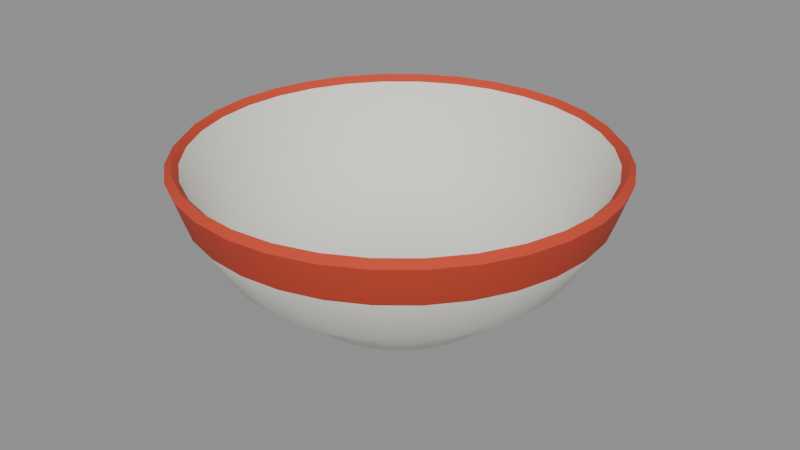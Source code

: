 # Source: kingyo_bowl.blend  (saved by Blender 5.1.30; exported with 4.5.12 LTS)
import bpy
from mathutils import Matrix  # noqa: F401  (used for matrix-valued properties, if any)

bpy.ops.wm.read_factory_settings(use_empty=True)
scene = bpy.context.scene
scene.name = 'Scene'

# ---- materials (node trees are filled in below, after node groups)
mat_bowl_white = bpy.data.materials.new('bowl_white')
mat_bowl_white.diffuse_color = (0.8879, 0.8632, 0.807, 1.0)
mat_bowl_red = bpy.data.materials.new('bowl_red')
mat_bowl_red.diffuse_color = (0.5841, 0.05613, 0.02519, 1.0)
mat_bowl_inside = bpy.data.materials.new('bowl_inside')
mat_bowl_inside.diffuse_color = (0.7913, 0.7682, 0.7011, 1.0)

# ---- material node trees
mat_bowl_white.use_nodes = True; mat_bowl_white.node_tree.nodes.clear()
_N = mat_bowl_white.node_tree.nodes; _L = mat_bowl_white.node_tree.links
n0 = _N.new('ShaderNodeBsdfPrincipled'); n0.name = 'Principled BSDF'; n0.location = (-200, 100)
n0.inputs[0].default_value = (0.8879, 0.8632, 0.807, 1.0)
n0.inputs[2].default_value = 0.9
n1 = _N.new('ShaderNodeOutputMaterial'); n1.name = 'Material Output'; n1.location = (200, 100)
_L.new(n0.outputs[0], n1.inputs[0])
n1.is_active_output = True
mat_bowl_red.use_nodes = True; mat_bowl_red.node_tree.nodes.clear()
_N = mat_bowl_red.node_tree.nodes; _L = mat_bowl_red.node_tree.links
n0 = _N.new('ShaderNodeBsdfPrincipled'); n0.name = 'Principled BSDF'; n0.location = (-200, 100)
n0.inputs[0].default_value = (0.5841, 0.05613, 0.02519, 1.0)
n0.inputs[2].default_value = 0.9
n1 = _N.new('ShaderNodeOutputMaterial'); n1.name = 'Material Output'; n1.location = (200, 100)
_L.new(n0.outputs[0], n1.inputs[0])
n1.is_active_output = True
mat_bowl_inside.use_nodes = True; mat_bowl_inside.node_tree.nodes.clear()
_N = mat_bowl_inside.node_tree.nodes; _L = mat_bowl_inside.node_tree.links
n0 = _N.new('ShaderNodeBsdfPrincipled'); n0.name = 'Principled BSDF'; n0.location = (-200, 100)
n0.inputs[0].default_value = (0.7913, 0.7682, 0.7011, 1.0)
n0.inputs[2].default_value = 0.9
n1 = _N.new('ShaderNodeOutputMaterial'); n1.name = 'Material Output'; n1.location = (200, 100)
_L.new(n0.outputs[0], n1.inputs[0])
n1.is_active_output = True

# ---- meshes
me_bowl = bpy.data.meshes.new('bowl')
me_bowl.from_pydata([(0.03, 0.0, 0.0), (0.02942, 0.005853, 0.0), (0.02772, 0.01148, 0.0), (0.02494, 0.01667, 0.0), (0.02121, 0.02121, 0.0), (0.01667, 0.02494, 0.0), (0.01148, 0.02772, 0.0), (0.005853, 0.02942, 0.0), (1.837e-18, 0.03, 0.0), (-0.005853, 0.02942, 0.0), (-0.01148, 0.02772, 0.0), (-0.01667, 0.02494, 0.0), (-0.02121, 0.02121, 0.0), (-0.02494, 0.01667, 0.0), (-0.02772, 0.01148, 0.0), (-0.02942, 0.005853, 0.0), (-0.03, 3.674e-18, 0.0), (-0.02942, -0.005853, 0.0), (-0.02772, -0.01148, 0.0), (-0.02494, -0.01667, 0.0), (-0.02121, -0.02121, 0.0), (-0.01667, -0.02494, 0.0), (-0.01148, -0.02772, 0.0), (-0.005853, -0.02942, 0.0), (-5.511e-18, -0.03, 0.0), (0.005853, -0.02942, 0.0), (0.01148, -0.02772, 0.0), (0.01667, -0.02494, 0.0), (0.02121, -0.02121, 0.0), (0.02494, -0.01667, 0.0), (0.02772, -0.01148, 0.0), (0.02942, -0.005853, 0.0), (0.034, 0.0, 0.004), (0.03335, 0.006633, 0.004), (0.03141, 0.01301, 0.004), (0.02827, 0.01889, 0.004), (0.02404, 0.02404, 0.004), (0.01889, 0.02827, 0.004), (0.01301, 0.03141, 0.004), (0.006633, 0.03335, 0.004), (2.082e-18, 0.034, 0.004), (-0.006633, 0.03335, 0.004), (-0.01301, 0.03141, 0.004), (-0.01889, 0.02827, 0.004), (-0.02404, 0.02404, 0.004), (-0.02827, 0.01889, 0.004), (-0.03141, 0.01301, 0.004), (-0.03335, 0.006633, 0.004), (-0.034, 4.164e-18, 0.004), (-0.03335, -0.006633, 0.004), (-0.03141, -0.01301, 0.004), (-0.02827, -0.01889, 0.004), (-0.02404, -0.02404, 0.004), (-0.01889, -0.02827, 0.004), (-0.01301, -0.03141, 0.004), (-0.006633, -0.03335, 0.004), (-6.246e-18, -0.034, 0.004), (0.006633, -0.03335, 0.004), (0.01301, -0.03141, 0.004), (0.01889, -0.02827, 0.004), (0.02404, -0.02404, 0.004), (0.02827, -0.01889, 0.004), (0.03141, -0.01301, 0.004), (0.03335, -0.006633, 0.004), (0.052, 0.0, 0.018), (0.051, 0.01014, 0.018), (0.04804, 0.0199, 0.018), (0.04324, 0.02889, 0.018), (0.03677, 0.03677, 0.018), (0.02889, 0.04324, 0.018), (0.0199, 0.04804, 0.018), (0.01014, 0.051, 0.018), (3.184e-18, 0.052, 0.018), (-0.01014, 0.051, 0.018), (-0.0199, 0.04804, 0.018), (-0.02889, 0.04324, 0.018), (-0.03677, 0.03677, 0.018), (-0.04324, 0.02889, 0.018), (-0.04804, 0.0199, 0.018), (-0.051, 0.01014, 0.018), (-0.052, 6.368e-18, 0.018), (-0.051, -0.01014, 0.018), (-0.04804, -0.0199, 0.018), (-0.04324, -0.02889, 0.018), (-0.03677, -0.03677, 0.018), (-0.02889, -0.04324, 0.018), (-0.0199, -0.04804, 0.018), (-0.01014, -0.051, 0.018), (-9.552e-18, -0.052, 0.018), (0.01014, -0.051, 0.018), (0.0199, -0.04804, 0.018), (0.02889, -0.04324, 0.018), (0.03677, -0.03677, 0.018), (0.04324, -0.02889, 0.018), (0.04804, -0.0199, 0.018), (0.051, -0.01014, 0.018), (0.062, 0.0, 0.034), (0.06081, 0.0121, 0.034), (0.05728, 0.02373, 0.034), (0.05155, 0.03445, 0.034), (0.04384, 0.04384, 0.034), (0.03445, 0.05155, 0.034), (0.02373, 0.05728, 0.034), (0.0121, 0.06081, 0.034), (3.796e-18, 0.062, 0.034), (-0.0121, 0.06081, 0.034), (-0.02373, 0.05728, 0.034), (-0.03445, 0.05155, 0.034), (-0.04384, 0.04384, 0.034), (-0.05155, 0.03445, 0.034), (-0.05728, 0.02373, 0.034), (-0.06081, 0.0121, 0.034), (-0.062, 7.593e-18, 0.034), (-0.06081, -0.0121, 0.034), (-0.05728, -0.02373, 0.034), (-0.05155, -0.03445, 0.034), (-0.04384, -0.04384, 0.034), (-0.03445, -0.05155, 0.034), (-0.02373, -0.05728, 0.034), (-0.0121, -0.06081, 0.034), (-1.139e-17, -0.062, 0.034), (0.0121, -0.06081, 0.034), (0.02373, -0.05728, 0.034), (0.03445, -0.05155, 0.034), (0.04384, -0.04384, 0.034), (0.05155, -0.03445, 0.034), (0.05728, -0.02373, 0.034), (0.06081, -0.0121, 0.034), (0.066, 0.0, 0.046), (0.06473, 0.01288, 0.046), (0.06098, 0.02526, 0.046), (0.05488, 0.03667, 0.046), (0.04667, 0.04667, 0.046), (0.03667, 0.05488, 0.046), (0.02526, 0.06098, 0.046), (0.01288, 0.06473, 0.046), (4.041e-18, 0.066, 0.046), (-0.01288, 0.06473, 0.046), (-0.02526, 0.06098, 0.046), (-0.03667, 0.05488, 0.046), (-0.04667, 0.04667, 0.046), (-0.05488, 0.03667, 0.046), (-0.06098, 0.02526, 0.046), (-0.06473, 0.01288, 0.046), (-0.066, 8.083e-18, 0.046), (-0.06473, -0.01288, 0.046), (-0.06098, -0.02526, 0.046), (-0.05488, -0.03667, 0.046), (-0.04667, -0.04667, 0.046), (-0.03667, -0.05488, 0.046), (-0.02526, -0.06098, 0.046), (-0.01288, -0.06473, 0.046), (-1.212e-17, -0.066, 0.046), (0.01288, -0.06473, 0.046), (0.02526, -0.06098, 0.046), (0.03667, -0.05488, 0.046), (0.04667, -0.04667, 0.046), (0.05488, -0.03667, 0.046), (0.06098, -0.02526, 0.046), (0.06473, -0.01288, 0.046), (0.064, 0.0, 0.048), (0.06277, 0.01249, 0.048), (0.05913, 0.02449, 0.048), (0.05321, 0.03556, 0.048), (0.04525, 0.04525, 0.048), (0.03556, 0.05321, 0.048), (0.02449, 0.05913, 0.048), (0.01249, 0.06277, 0.048), (3.919e-18, 0.064, 0.048), (-0.01249, 0.06277, 0.048), (-0.02449, 0.05913, 0.048), (-0.03556, 0.05321, 0.048), (-0.04525, 0.04525, 0.048), (-0.05321, 0.03556, 0.048), (-0.05913, 0.02449, 0.048), (-0.06277, 0.01249, 0.048), (-0.064, 7.838e-18, 0.048), (-0.06277, -0.01249, 0.048), (-0.05913, -0.02449, 0.048), (-0.05321, -0.03556, 0.048), (-0.04525, -0.04525, 0.048), (-0.03556, -0.05321, 0.048), (-0.02449, -0.05913, 0.048), (-0.01249, -0.06277, 0.048), (-1.176e-17, -0.064, 0.048), (0.01249, -0.06277, 0.048), (0.02449, -0.05913, 0.048), (0.03556, -0.05321, 0.048), (0.04525, -0.04525, 0.048), (0.05321, -0.03556, 0.048), (0.05913, -0.02449, 0.048), (0.06277, -0.01249, 0.048), (0.062, 0.0, 0.046), (0.06081, 0.0121, 0.046), (0.05728, 0.02373, 0.046), (0.05155, 0.03445, 0.046), (0.04384, 0.04384, 0.046), (0.03445, 0.05155, 0.046), (0.02373, 0.05728, 0.046), (0.0121, 0.06081, 0.046), (3.796e-18, 0.062, 0.046), (-0.0121, 0.06081, 0.046), (-0.02373, 0.05728, 0.046), (-0.03445, 0.05155, 0.046), (-0.04384, 0.04384, 0.046), (-0.05155, 0.03445, 0.046), (-0.05728, 0.02373, 0.046), (-0.06081, 0.0121, 0.046), (-0.062, 7.593e-18, 0.046), (-0.06081, -0.0121, 0.046), (-0.05728, -0.02373, 0.046), (-0.05155, -0.03445, 0.046), (-0.04384, -0.04384, 0.046), (-0.03445, -0.05155, 0.046), (-0.02373, -0.05728, 0.046), (-0.0121, -0.06081, 0.046), (-1.139e-17, -0.062, 0.046), (0.0121, -0.06081, 0.046), (0.02373, -0.05728, 0.046), (0.03445, -0.05155, 0.046), (0.04384, -0.04384, 0.046), (0.05155, -0.03445, 0.046), (0.05728, -0.02373, 0.046), (0.06081, -0.0121, 0.046), (0.058, 0.0, 0.034), (0.05689, 0.01132, 0.034), (0.05359, 0.0222, 0.034), (0.04823, 0.03222, 0.034), (0.04101, 0.04101, 0.034), (0.03222, 0.04823, 0.034), (0.0222, 0.05359, 0.034), (0.01132, 0.05689, 0.034), (3.551e-18, 0.058, 0.034), (-0.01132, 0.05689, 0.034), (-0.0222, 0.05359, 0.034), (-0.03222, 0.04823, 0.034), (-0.04101, 0.04101, 0.034), (-0.04823, 0.03222, 0.034), (-0.05359, 0.0222, 0.034), (-0.05689, 0.01132, 0.034), (-0.058, 7.103e-18, 0.034), (-0.05689, -0.01132, 0.034), (-0.05359, -0.0222, 0.034), (-0.04823, -0.03222, 0.034), (-0.04101, -0.04101, 0.034), (-0.03222, -0.04823, 0.034), (-0.0222, -0.05359, 0.034), (-0.01132, -0.05689, 0.034), (-1.065e-17, -0.058, 0.034), (0.01132, -0.05689, 0.034), (0.0222, -0.05359, 0.034), (0.03222, -0.04823, 0.034), (0.04101, -0.04101, 0.034), (0.04823, -0.03222, 0.034), (0.05359, -0.0222, 0.034), (0.05689, -0.01132, 0.034), (0.048, 0.0, 0.02), (0.04708, 0.009364, 0.02), (0.04435, 0.01837, 0.02), (0.03991, 0.02667, 0.02), (0.03394, 0.03394, 0.02), (0.02667, 0.03991, 0.02), (0.01837, 0.04435, 0.02), (0.009364, 0.04708, 0.02), (2.939e-18, 0.048, 0.02), (-0.009364, 0.04708, 0.02), (-0.01837, 0.04435, 0.02), (-0.02667, 0.03991, 0.02), (-0.03394, 0.03394, 0.02), (-0.03991, 0.02667, 0.02), (-0.04435, 0.01837, 0.02), (-0.04708, 0.009364, 0.02), (-0.048, 5.878e-18, 0.02), (-0.04708, -0.009364, 0.02), (-0.04435, -0.01837, 0.02), (-0.03991, -0.02667, 0.02), (-0.03394, -0.03394, 0.02), (-0.02667, -0.03991, 0.02), (-0.01837, -0.04435, 0.02), (-0.009364, -0.04708, 0.02), (-8.817e-18, -0.048, 0.02), (0.009364, -0.04708, 0.02), (0.01837, -0.04435, 0.02), (0.02667, -0.03991, 0.02), (0.03394, -0.03394, 0.02), (0.03991, -0.02667, 0.02), (0.04435, -0.01837, 0.02), (0.04708, -0.009364, 0.02), (0.03, 0.0, 0.008), (0.02942, 0.005853, 0.008), (0.02772, 0.01148, 0.008), (0.02494, 0.01667, 0.008), (0.02121, 0.02121, 0.008), (0.01667, 0.02494, 0.008), (0.01148, 0.02772, 0.008), (0.005853, 0.02942, 0.008), (1.837e-18, 0.03, 0.008), (-0.005853, 0.02942, 0.008), (-0.01148, 0.02772, 0.008), (-0.01667, 0.02494, 0.008), (-0.02121, 0.02121, 0.008), (-0.02494, 0.01667, 0.008), (-0.02772, 0.01148, 0.008), (-0.02942, 0.005853, 0.008), (-0.03, 3.674e-18, 0.008), (-0.02942, -0.005853, 0.008), (-0.02772, -0.01148, 0.008), (-0.02494, -0.01667, 0.008), (-0.02121, -0.02121, 0.008), (-0.01667, -0.02494, 0.008), (-0.01148, -0.02772, 0.008), (-0.005853, -0.02942, 0.008), (-5.511e-18, -0.03, 0.008), (0.005853, -0.02942, 0.008), (0.01148, -0.02772, 0.008), (0.01667, -0.02494, 0.008), (0.02121, -0.02121, 0.008), (0.02494, -0.01667, 0.008), (0.02772, -0.01148, 0.008), (0.02942, -0.005853, 0.008), (0.0, 0.0, 0.007)], [], [(0, 1, 33, 32), (1, 2, 34, 33), (2, 3, 35, 34), (3, 4, 36, 35), (4, 5, 37, 36), (5, 6, 38, 37), (6, 7, 39, 38), (7, 8, 40, 39), (8, 9, 41, 40), (9, 10, 42, 41), (10, 11, 43, 42), (11, 12, 44, 43), (12, 13, 45, 44), (13, 14, 46, 45), (14, 15, 47, 46), (15, 16, 48, 47), (16, 17, 49, 48), (17, 18, 50, 49), (18, 19, 51, 50), (19, 20, 52, 51), (20, 21, 53, 52), (21, 22, 54, 53), (22, 23, 55, 54), (23, 24, 56, 55), (24, 25, 57, 56), (25, 26, 58, 57), (26, 27, 59, 58), (27, 28, 60, 59), (28, 29, 61, 60), (29, 30, 62, 61), (30, 31, 63, 62), (31, 0, 32, 63), (32, 33, 65, 64), (33, 34, 66, 65), (34, 35, 67, 66), (35, 36, 68, 67), (36, 37, 69, 68), (37, 38, 70, 69), (38, 39, 71, 70), (39, 40, 72, 71), (40, 41, 73, 72), (41, 42, 74, 73), (42, 43, 75, 74), (43, 44, 76, 75), (44, 45, 77, 76), (45, 46, 78, 77), (46, 47, 79, 78), (47, 48, 80, 79), (48, 49, 81, 80), (49, 50, 82, 81), (50, 51, 83, 82), (51, 52, 84, 83), (52, 53, 85, 84), (53, 54, 86, 85), (54, 55, 87, 86), (55, 56, 88, 87), (56, 57, 89, 88), (57, 58, 90, 89), (58, 59, 91, 90), (59, 60, 92, 91), (60, 61, 93, 92), (61, 62, 94, 93), (62, 63, 95, 94), (63, 32, 64, 95), (64, 65, 97, 96), (65, 66, 98, 97), (66, 67, 99, 98), (67, 68, 100, 99), (68, 69, 101, 100), (69, 70, 102, 101), (70, 71, 103, 102), (71, 72, 104, 103), (72, 73, 105, 104), (73, 74, 106, 105), (74, 75, 107, 106), (75, 76, 108, 107), (76, 77, 109, 108), (77, 78, 110, 109), (78, 79, 111, 110), (79, 80, 112, 111), (80, 81, 113, 112), (81, 82, 114, 113), (82, 83, 115, 114), (83, 84, 116, 115), (84, 85, 117, 116), (85, 86, 118, 117), (86, 87, 119, 118), (87, 88, 120, 119), (88, 89, 121, 120), (89, 90, 122, 121), (90, 91, 123, 122), (91, 92, 124, 123), (92, 93, 125, 124), (93, 94, 126, 125), (94, 95, 127, 126), (95, 64, 96, 127), (96, 97, 129, 128), (97, 98, 130, 129), (98, 99, 131, 130), (99, 100, 132, 131), (100, 101, 133, 132), (101, 102, 134, 133), (102, 103, 135, 134), (103, 104, 136, 135), (104, 105, 137, 136), (105, 106, 138, 137), (106, 107, 139, 138), (107, 108, 140, 139), (108, 109, 141, 140), (109, 110, 142, 141), (110, 111, 143, 142), (111, 112, 144, 143), (112, 113, 145, 144), (113, 114, 146, 145), (114, 115, 147, 146), (115, 116, 148, 147), (116, 117, 149, 148), (117, 118, 150, 149), (118, 119, 151, 150), (119, 120, 152, 151), (120, 121, 153, 152), (121, 122, 154, 153), (122, 123, 155, 154), (123, 124, 156, 155), (124, 125, 157, 156), (125, 126, 158, 157), (126, 127, 159, 158), (127, 96, 128, 159), (0, 31, 30, 29, 28, 27, 26, 25, 24, 23, 22, 21, 20, 19, 18, 17, 16, 15, 14, 13, 12, 11, 10, 9, 8, 7, 6, 5, 4, 3, 2, 1), (128, 129, 161, 160), (129, 130, 162, 161), (130, 131, 163, 162), (131, 132, 164, 163), (132, 133, 165, 164), (133, 134, 166, 165), (134, 135, 167, 166), (135, 136, 168, 167), (136, 137, 169, 168), (137, 138, 170, 169), (138, 139, 171, 170), (139, 140, 172, 171), (140, 141, 173, 172), (141, 142, 174, 173), (142, 143, 175, 174), (143, 144, 176, 175), (144, 145, 177, 176), (145, 146, 178, 177), (146, 147, 179, 178), (147, 148, 180, 179), (148, 149, 181, 180), (149, 150, 182, 181), (150, 151, 183, 182), (151, 152, 184, 183), (152, 153, 185, 184), (153, 154, 186, 185), (154, 155, 187, 186), (155, 156, 188, 187), (156, 157, 189, 188), (157, 158, 190, 189), (158, 159, 191, 190), (159, 128, 160, 191), (160, 161, 193, 192), (161, 162, 194, 193), (162, 163, 195, 194), (163, 164, 196, 195), (164, 165, 197, 196), (165, 166, 198, 197), (166, 167, 199, 198), (167, 168, 200, 199), (168, 169, 201, 200), (169, 170, 202, 201), (170, 171, 203, 202), (171, 172, 204, 203), (172, 173, 205, 204), (173, 174, 206, 205), (174, 175, 207, 206), (175, 176, 208, 207), (176, 177, 209, 208), (177, 178, 210, 209), (178, 179, 211, 210), (179, 180, 212, 211), (180, 181, 213, 212), (181, 182, 214, 213), (182, 183, 215, 214), (183, 184, 216, 215), (184, 185, 217, 216), (185, 186, 218, 217), (186, 187, 219, 218), (187, 188, 220, 219), (188, 189, 221, 220), (189, 190, 222, 221), (190, 191, 223, 222), (191, 160, 192, 223), (192, 193, 225, 224), (193, 194, 226, 225), (194, 195, 227, 226), (195, 196, 228, 227), (196, 197, 229, 228), (197, 198, 230, 229), (198, 199, 231, 230), (199, 200, 232, 231), (200, 201, 233, 232), (201, 202, 234, 233), (202, 203, 235, 234), (203, 204, 236, 235), (204, 205, 237, 236), (205, 206, 238, 237), (206, 207, 239, 238), (207, 208, 240, 239), (208, 209, 241, 240), (209, 210, 242, 241), (210, 211, 243, 242), (211, 212, 244, 243), (212, 213, 245, 244), (213, 214, 246, 245), (214, 215, 247, 246), (215, 216, 248, 247), (216, 217, 249, 248), (217, 218, 250, 249), (218, 219, 251, 250), (219, 220, 252, 251), (220, 221, 253, 252), (221, 222, 254, 253), (222, 223, 255, 254), (223, 192, 224, 255), (224, 225, 257, 256), (225, 226, 258, 257), (226, 227, 259, 258), (227, 228, 260, 259), (228, 229, 261, 260), (229, 230, 262, 261), (230, 231, 263, 262), (231, 232, 264, 263), (232, 233, 265, 264), (233, 234, 266, 265), (234, 235, 267, 266), (235, 236, 268, 267), (236, 237, 269, 268), (237, 238, 270, 269), (238, 239, 271, 270), (239, 240, 272, 271), (240, 241, 273, 272), (241, 242, 274, 273), (242, 243, 275, 274), (243, 244, 276, 275), (244, 245, 277, 276), (245, 246, 278, 277), (246, 247, 279, 278), (247, 248, 280, 279), (248, 249, 281, 280), (249, 250, 282, 281), (250, 251, 283, 282), (251, 252, 284, 283), (252, 253, 285, 284), (253, 254, 286, 285), (254, 255, 287, 286), (255, 224, 256, 287), (256, 257, 289, 288), (257, 258, 290, 289), (258, 259, 291, 290), (259, 260, 292, 291), (260, 261, 293, 292), (261, 262, 294, 293), (262, 263, 295, 294), (263, 264, 296, 295), (264, 265, 297, 296), (265, 266, 298, 297), (266, 267, 299, 298), (267, 268, 300, 299), (268, 269, 301, 300), (269, 270, 302, 301), (270, 271, 303, 302), (271, 272, 304, 303), (272, 273, 305, 304), (273, 274, 306, 305), (274, 275, 307, 306), (275, 276, 308, 307), (276, 277, 309, 308), (277, 278, 310, 309), (278, 279, 311, 310), (279, 280, 312, 311), (280, 281, 313, 312), (281, 282, 314, 313), (282, 283, 315, 314), (283, 284, 316, 315), (284, 285, 317, 316), (285, 286, 318, 317), (286, 287, 319, 318), (287, 256, 288, 319), (288, 289, 320), (289, 290, 320), (290, 291, 320), (291, 292, 320), (292, 293, 320), (293, 294, 320), (294, 295, 320), (295, 296, 320), (296, 297, 320), (297, 298, 320), (298, 299, 320), (299, 300, 320), (300, 301, 320), (301, 302, 320), (302, 303, 320), (303, 304, 320), (304, 305, 320), (305, 306, 320), (306, 307, 320), (307, 308, 320), (308, 309, 320), (309, 310, 320), (310, 311, 320), (311, 312, 320), (312, 313, 320), (313, 314, 320), (314, 315, 320), (315, 316, 320), (316, 317, 320), (317, 318, 320), (318, 319, 320), (319, 288, 320)])
me_bowl.polygons.foreach_set('use_smooth', [True] * 321)
me_bowl.polygons.foreach_set('material_index', [0, 0, 0, 0, 0, 0, 0, 0, 0, 0, 0, 0, 0, 0, 0, 0, 0, 0, 0, 0, 0, 0, 0, 0, 0, 0, 0, 0, 0, 0, 0, 0, 0, 0, 0, 0, 0, 0, 0, 0, 0, 0, 0, 0, 0, 0, 0, 0, 0, 0, 0, 0, 0, 0, 0, 0, 0, 0, 0, 0, 0, 0, 0, 0, 0, 0, 0, 0, 0, 0, 0, 0, 0, 0, 0, 0, 0, 0, 0, 0, 0, 0, 0, 0, 0, 0, 0, 0, 0, 0, 0, 0, 0, 0, 0, 0, 1, 1, 1, 1, 1, 1, 1, 1, 1, 1, 1, 1, 1, 1, 1, 1, 1, 1, 1, 1, 1, 1, 1, 1, 1, 1, 1, 1, 1, 1, 1, 1, 0, 1, 1, 1, 1, 1, 1, 1, 1, 1, 1, 1, 1, 1, 1, 1, 1, 1, 1, 1, 1, 1, 1, 1, 1, 1, 1, 1, 1, 1, 1, 1, 1, 1, 1, 1, 1, 1, 1, 1, 1, 1, 1, 1, 1, 1, 1, 1, 1, 1, 1, 1, 1, 1, 1, 1, 1, 1, 1, 1, 1, 1, 1, 1, 1, 2, 2, 2, 2, 2, 2, 2, 2, 2, 2, 2, 2, 2, 2, 2, 2, 2, 2, 2, 2, 2, 2, 2, 2, 2, 2, 2, 2, 2, 2, 2, 2, 2, 2, 2, 2, 2, 2, 2, 2, 2, 2, 2, 2, 2, 2, 2, 2, 2, 2, 2, 2, 2, 2, 2, 2, 2, 2, 2, 2, 2, 2, 2, 2, 2, 2, 2, 2, 2, 2, 2, 2, 2, 2, 2, 2, 2, 2, 2, 2, 2, 2, 2, 2, 2, 2, 2, 2, 2, 2, 2, 2, 2, 2, 2, 2, 2, 2, 2, 2, 2, 2, 2, 2, 2, 2, 2, 2, 2, 2, 2, 2, 2, 2, 2, 2, 2, 2, 2, 2, 2, 2, 2, 2, 2, 2, 2, 2])
_k = set([(128, 129), (128, 159), (129, 130), (130, 131), (131, 132), (132, 133), (133, 134), (134, 135), (135, 136), (136, 137), (137, 138), (138, 139), (139, 140), (140, 141), (141, 142), (142, 143), (143, 144), (144, 145), (145, 146), (146, 147), (147, 148), (148, 149), (149, 150), (150, 151), (151, 152), (152, 153), (153, 154), (154, 155), (155, 156), (156, 157), (157, 158), (158, 159), (160, 161), (160, 191), (161, 162), (162, 163), (163, 164), (164, 165), (165, 166), (166, 167), (167, 168), (168, 169), (169, 170), (170, 171), (171, 172), (172, 173), (173, 174), (174, 175), (175, 176), (176, 177), (177, 178), (178, 179), (179, 180), (180, 181), (181, 182), (182, 183), (183, 184), (184, 185), (185, 186), (186, 187), (187, 188), (188, 189), (189, 190), (190, 191)])
me_bowl.attributes.new('sharp_edge', 'BOOLEAN', 'EDGE').data.foreach_set('value', [ (min(e.vertices), max(e.vertices)) in _k for e in me_bowl.edges])
me_bowl.materials.append(mat_bowl_white)
me_bowl.materials.append(mat_bowl_red)
me_bowl.materials.append(mat_bowl_inside)
me_bowl.update()

# ---- objects
ob_bowl = bpy.data.objects.new('bowl', me_bowl)

# ---- transforms, parenting, visibility, modifiers, constraints
ob_bowl.location = (0.0, 0.0, 0.0)

# ---- collection membership
scene.collection.objects.link(ob_bowl)

# ---- scene / render settings (as saved in the file)
scene.frame_start = 1; scene.frame_end = 250; scene.frame_set(1)
scene.render.engine = 'BLENDER_EEVEE_NEXT'
scene.render.bake_bias = 0.0
scene.render.bake_samples = 0
scene.cycles.sampling_pattern = 'TABULATED_SOBOL'
scene.eevee.use_volume_custom_range = False
bpy.context.view_layer.update()

# ---- added for rendering (the .blend has no active camera and no usable light): camera, sun + grey world if the file has none
cam_auto = bpy.data.cameras.new('AutoCamera')
cam_auto.lens = 50.0
cam_auto.sensor_width = 36.0
cam_auto.clip_end = 1000.0
ob_auto_camera = bpy.data.objects.new('AutoCamera', cam_auto)
scene.collection.objects.link(ob_auto_camera)
ob_auto_camera.location = (0.185045, -0.222054, 0.172036)
ob_auto_camera.rotation_euler = (1.09748, -7.21219e-08, 0.694738)
scene.camera = ob_auto_camera
light_auto_sun = bpy.data.lights.new('AutoSun', 'SUN')
light_auto_sun.energy = 3.0
light_auto_sun.angle = 0.0523599
ob_auto_sun = bpy.data.objects.new('AutoSun', light_auto_sun)
scene.collection.objects.link(ob_auto_sun)
ob_auto_sun.rotation_euler = (0.872665, 0.174533, 0.523599)
if scene.world is None:
    world_auto = bpy.data.worlds.new('AutoWorld')
    world_auto.color = (0.3, 0.3, 0.3)
    scene.world = world_auto
bpy.context.view_layer.update()

